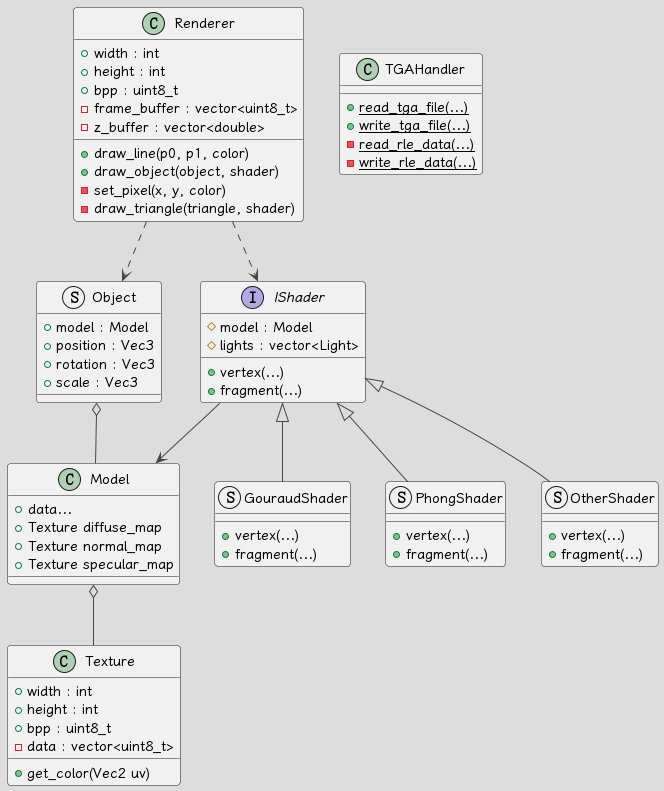

The diagram above was rendered by PlantUML. Its source (embedded in the PNG):
@startuml

!theme toy
skinparam defaultFontName "LXGW WenKai Screen"

class Texture{
    + width : int
    + height : int
    + bpp : uint8_t
    - data : vector<uint8_t>
    + get_color(Vec2 uv)
}

class Model {
    + data...
    + Texture diffuse_map
    + Texture normal_map
    + Texture specular_map
}

struct Object {
    + model : Model
    + position : Vec3
    + rotation : Vec3
    + scale : Vec3
}

class Renderer {
    + width : int
    + height : int
    + bpp : uint8_t
    - frame_buffer : vector<uint8_t>
    - z_buffer : vector<double>

    + draw_line(p0, p1, color)
    + draw_object(object, shader)
    - set_pixel(x, y, color)
    - draw_triangle(triangle, shader)
}

class TGAHandler {
    {static} + read_tga_file(...)
    {static} + write_tga_file(...)
    {static} - read_rle_data(...)
    {static} - write_rle_data(...)
}

interface IShader {
    # model : Model
    # lights : vector<Light>
    + vertex(...)
    + fragment(...)
}

struct GouraudShader {
    + vertex(...)
    + fragment(...)
}

struct PhongShader {
    + vertex(...)
    + fragment(...)
}

struct OtherShader {
    + vertex(...)
    + fragment(...)
}

IShader <|-- GouraudShader
IShader <|-- PhongShader
IShader <|-- OtherShader
Model o-- Texture
Object o-- Model
Renderer ..> IShader
Renderer ..> Object
IShader --> Model

@enduml